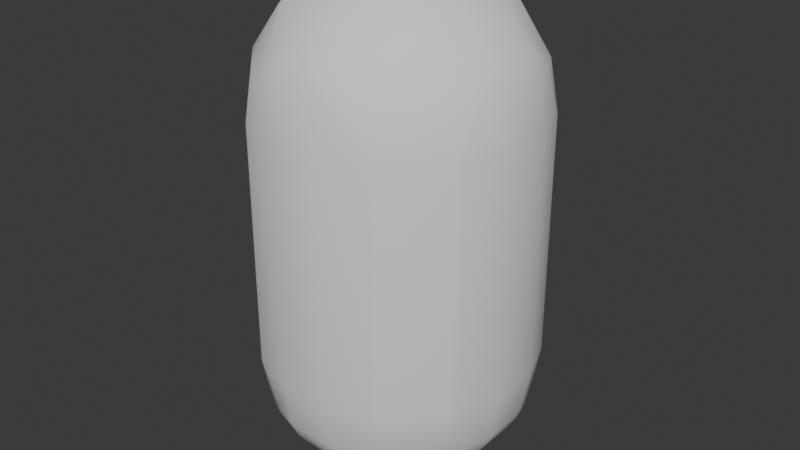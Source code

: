 # Source: capsule_blender52lts.blend  (saved by Blender 5.2.44; exported with 4.5.12 LTS)
import bpy
from mathutils import Matrix  # noqa: F401  (used for matrix-valued properties, if any)

bpy.ops.wm.read_factory_settings(use_empty=True)
scene = bpy.context.scene
scene.name = 'Scene'

# ---- collections
col_collection = bpy.data.collections.new('Collection'); scene.collection.children.link(col_collection)

# ---- world
world_world = bpy.data.worlds.new('World'); scene.world = world_world
world_world.use_nodes = True; world_world.node_tree.nodes.clear()
_N = world_world.node_tree.nodes; _L = world_world.node_tree.links
n0 = _N.new('ShaderNodeOutputWorld'); n0.name = 'World Output'; n0.location = (200, 100)
n1 = _N.new('ShaderNodeBackground'); n1.name = 'Background'; n1.location = (-200, 100)
n1.inputs[0].default_value = (0.05088, 0.05088, 0.05088, 1.0)
_L.new(n1.outputs[0], n0.inputs[0])
n0.is_active_output = True
world_world.color = (0.05088, 0.05088, 0.05088)
world_world.sun_shadow_jitter_overblur = 0.0

# ---- meshes
me_mesh = bpy.data.meshes.new('Mesh')
me_mesh.from_pydata([(0.3, 0.4906, -1.311e-08), (0.4906, 0.3, -2.145e-08), (0.2833, 0.5, -1.238e-08), (0.1, 0.5667, -4.371e-09), (-0.1, 0.5667, 4.371e-09), (-0.2833, 0.5, 1.238e-08), (-0.2013, 0.5, -0.2), (-0.1, 0.5301, -0.2), (-0.3, 0.4906, 1.311e-08), (-0.3, 0.4479, -0.2), (-0.4906, 0.3, 2.145e-08), (-0.4479, 0.3, -0.2), (-0.5, 0.2833, 2.186e-08), (-0.5, 0.2013, -0.2), (-0.5667, 0.1, 2.477e-08), (-0.5301, 0.1, -0.2), (-0.5667, -0.1, 2.477e-08), (-0.5301, -0.1, -0.2), (-0.5, -0.2833, 2.186e-08), (-0.5, -0.2013, -0.2), (-0.4906, -0.3, 2.145e-08), (-0.4479, -0.3, -0.2), (-0.3, -0.3, -0.3879), (-0.3, -0.2833, -0.4), (-0.4007, -0.1, -0.4), (-0.5, -0.1, -0.2651), (-0.2833, -0.3, -0.4), (-0.2013, -0.5, -0.2), (-0.1, -0.5, -0.2651), (-0.1, -0.4007, -0.4), (-0.3, -0.4479, -0.2), (0.1, -0.5, -0.2651), (0.1, -0.4007, -0.4), (0.2013, -0.5, -0.2), (0.3, -0.4479, -0.2), (0.3, -0.3, -0.3879), (0.2833, -0.3, -0.4), (0.4479, -0.3, -0.2), (0.5, -0.2013, -0.2), (0.5, -0.1, -0.2651), (0.4007, -0.1, -0.4), (0.3, -0.2833, -0.4), (0.5301, -0.1, -0.2), (0.5301, 0.1, -0.2), (0.5, 0.1, -0.2651), (0.5, 0.2013, -0.2), (0.4479, 0.3, -0.2), (0.3, 0.3, -0.3879), (0.3, 0.2833, -0.4), (0.4007, 0.1, -0.4), (0.2833, 0.3, -0.4), (0.2013, 0.5, -0.2), (0.1, 0.5, -0.2651), (0.1, 0.4007, -0.4), (0.3, 0.4479, -0.2), (-0.1, 0.4007, -0.4), (-0.1, 0.5, -0.2651), (0.1, 0.5301, -0.2), (-0.1, 0.3, -0.4804), (0.1, 0.3, -0.4804), (-0.2833, 0.3, -0.4), (-0.3, 0.2833, -0.4), (-0.3, 0.1, -0.4804), (-0.1, 0.1, -0.5576), (-0.4007, 0.1, -0.4), (-0.3, -0.1, -0.4804), (-0.1, -0.1, -0.5576), (0.1, -0.1, -0.5576), (0.1, 0.1, -0.5576), (0.3, -0.1, -0.4804), (0.3, 0.1, -0.4804), (0.1, -0.3, -0.4804), (-0.1, -0.3, -0.4804), (-0.3, 0.3, -0.3879), (0.5, 0.2833, -2.186e-08), (0.5667, -0.1, -2.477e-08), (0.5667, 0.1, -2.477e-08), (0.5, -0.2833, -2.186e-08), (0.5667, -0.1, 1.0), (0.5667, 0.1, 1.0), (0.5, -0.2833, 1.0), (0.4906, -0.3, 1.0), (0.3, -0.4906, 1.0), (0.2833, -0.5, 1.0), (0.1, -0.5667, 1.0), (-0.1, -0.5667, 1.0), (-0.2833, -0.5, 1.0), (-0.3, -0.4906, 1.0), (-0.2013, -0.5, 1.2), (-0.3, -0.4479, 1.2), (-0.4479, -0.3, 1.2), (-0.4906, -0.3, 1.0), (-0.5, -0.2833, 1.0), (-0.5, -0.2013, 1.2), (-0.5301, -0.1, 1.2), (-0.5667, -0.1, 1.0), (-0.5667, 0.1, 1.0), (-0.5301, 0.1, 1.2), (-0.5, 0.2833, 1.0), (-0.4906, 0.3, 1.0), (-0.3, 0.4906, 1.0), (-0.2833, 0.5, 1.0), (-0.1, 0.5667, 1.0), (0.1, 0.5667, 1.0), (-0.1, 0.5301, 1.2), (0.1, 0.5301, 1.2), (0.2013, 0.5, 1.2), (0.2833, 0.5, 1.0), (0.3, 0.4906, 1.0), (0.3, 0.4479, 1.2), (0.4479, 0.3, 1.2), (0.4906, 0.3, 1.0), (0.5, 0.2833, 1.0), (0.5, 0.2013, 1.2), (0.5301, 0.1, 1.2), (0.5, 0.1, 1.265), (0.5301, -0.1, 1.2), (0.5, -0.1, 1.265), (0.4007, -0.1, 1.4), (0.4007, 0.1, 1.4), (0.5, -0.2013, 1.2), (0.4479, -0.3, 1.2), (0.3, -0.3, 1.388), (0.3, -0.2833, 1.4), (0.2833, -0.3, 1.4), (0.3, -0.4479, 1.2), (0.2013, -0.5, 1.2), (0.1, -0.5, 1.265), (0.1, -0.4007, 1.4), (-0.1, -0.4007, 1.4), (-0.1, -0.5, 1.265), (-0.1, -0.5301, 1.2), (0.1, -0.5301, 1.2), (-0.1, -0.3, 1.48), (0.1, -0.3, 1.48), (-0.2833, -0.3, 1.4), (-0.3, -0.2833, 1.4), (-0.3, -0.1, 1.48), (-0.1, -0.1, 1.558), (-0.4007, -0.1, 1.4), (-0.4007, 0.1, 1.4), (-0.3, 0.1, 1.48), (-0.3, 0.2833, 1.4), (-0.2833, 0.3, 1.4), (-0.1, 0.3, 1.48), (-0.1, 0.1, 1.558), (0.1, 0.3, 1.48), (0.1, 0.1, 1.558), (-0.1, 0.4007, 1.4), (0.1, 0.4007, 1.4), (0.2833, 0.3, 1.4), (-0.1, 0.5, 1.265), (0.1, 0.5, 1.265), (-0.3, 0.3, 1.388), (-0.3, 0.4479, 1.2), (-0.2013, 0.5, 1.2), (-0.4479, 0.3, 1.2), (0.1, -0.1, 1.558), (0.3, 0.1, 1.48), (0.3, -0.1, 1.48), (-0.5, 0.1, 1.265), (-0.5, 0.2013, 1.2), (-0.5, -0.1, 1.265), (-0.3, -0.3, 1.388), (0.3, 0.2833, 1.4), (0.3, 0.3, 1.388), (-0.2833, -0.5, 1.238e-08), (-0.3, -0.4906, 1.311e-08), (-0.1, -0.5667, 4.371e-09), (0.1, -0.5667, -4.371e-09), (0.2833, -0.5, -1.238e-08), (0.3, -0.4906, -1.311e-08), (0.4906, -0.3, -2.145e-08), (0.1, -0.5301, -0.2), (-0.1, -0.5301, -0.2), (-0.5, 0.1, -0.2651), (-2.235e-08, 0.5667, 8.882e-16), (-3.725e-08, -0.4007, -0.4), (-3.725e-08, -0.5, -0.2651), (-3.725e-08, 0.5, -0.2651), (-3.725e-08, 0.4007, -0.4), (-2.98e-08, 0.5301, -0.2), (-4.47e-08, 0.3, -0.4804), (-4.47e-08, 0.1, -0.5576), (-4.47e-08, -0.1, -0.5576), (-4.47e-08, -0.3, -0.4804), (2.235e-08, -0.5667, 1.0), (2.235e-08, 0.5667, 1.0), (2.98e-08, 0.5301, 1.2), (2.98e-08, -0.5, 1.265), (3.725e-08, -0.4007, 1.4), (2.98e-08, -0.5301, 1.2), (4.47e-08, -0.3, 1.48), (4.47e-08, 0.1, 1.558), (4.47e-08, 0.3, 1.48), (3.725e-08, 0.4007, 1.4), (2.98e-08, 0.5, 1.265), (4.47e-08, -0.1, 1.558), (-2.235e-08, -0.5667, 8.882e-16), (-2.98e-08, -0.5301, -0.2), (-0.5667, 0.0, 2.477e-08), (-0.5301, 0.0, -0.2), (0.5, 0.0, -0.2651), (0.5301, 0.0, -0.2), (-0.4007, 0.0, -0.4), (-0.3, 0.0, -0.4804), (-0.1, 0.0, -0.5576), (0.1, 0.0, -0.5576), (0.3, 0.0, -0.4804), (0.4007, 0.0, -0.4), (0.5667, 0.0, -2.477e-08), (0.5667, 0.0, 1.0), (-0.5301, 0.0, 1.2), (-0.5667, 0.0, 1.0), (0.5301, 0.0, 1.2), (0.5, 0.0, 1.265), (0.4007, 0.0, 1.4), (-0.3, 0.0, 1.48), (-0.4007, 0.0, 1.4), (0.1, 0.0, 1.558), (-0.1, 0.0, 1.558), (0.3, 0.0, 1.48), (-0.5, 0.0, 1.265), (-0.5, 0.0, -0.2651), (4.47e-08, 0.0, 1.558), (-4.47e-08, 0.0, -0.5576), (-4.47e-08, -0.3, -0.4804), (-3.725e-08, -0.4007, -0.4), (-3.725e-08, -0.5, -0.2651), (-2.98e-08, -0.5301, -0.2), (-2.235e-08, -0.5667, 8.882e-16), (2.235e-08, -0.5667, 1.0), (2.98e-08, -0.5301, 1.2), (4.47e-08, -0.1, 1.558), (4.47e-08, -0.3, 1.48), (3.725e-08, -0.4007, 1.4), (2.98e-08, -0.5, 1.265), (-4.47e-08, -0.1, -0.5576)], [], [(108, 0, 2, 107), (103, 107, 2, 3), (187, 176, 4, 102), (102, 4, 5, 101), (210, 211, 78, 75), (4, 7, 6, 5), (6, 9, 8, 5), (8, 9, 11, 10), (11, 13, 12, 10), (12, 13, 15, 14), (200, 201, 17, 16), (17, 19, 18, 16), (18, 19, 21, 20), (24, 23, 22, 21), (19, 25, 24, 21), (22, 23, 26), (26, 29, 28, 27), (30, 22, 26, 27), (177, 178, 28, 29), (36, 35, 34, 33), (31, 32, 36, 33), (34, 35, 37), (40, 39, 38, 37), (35, 41, 40, 37), (38, 39, 42), (202, 44, 43, 203), (44, 45, 43), (49, 48, 47, 46), (45, 44, 49, 46), (47, 48, 50), (50, 53, 52, 51), (54, 47, 50, 51), (179, 52, 53, 180), (181, 179, 56, 7), (180, 182, 58, 55), (55, 58, 60), (63, 62, 61, 60), (58, 63, 60), (61, 62, 64), (204, 205, 65, 24), (205, 206, 66, 65), (225, 207, 67, 237), (207, 208, 69, 67), (208, 70, 49, 209), (67, 69, 41, 36), (71, 67, 36), (237, 67, 71, 185), (61, 73, 60), (182, 59, 68, 183), (52, 57, 51), (59, 53, 50), (47, 54, 46), (70, 48, 49), (74, 45, 46, 1), (203, 43, 76, 210), (74, 112, 79, 76), (80, 77, 75, 78), (1, 111, 112, 74), (89, 87, 86, 88), (91, 87, 89, 90), (93, 92, 91, 90), (95, 92, 93, 94), (212, 213, 95, 94), (188, 187, 102, 104), (107, 103, 105, 106), (109, 108, 107, 106), (111, 108, 109, 110), (113, 112, 111, 110), (79, 112, 113, 114), (113, 115, 114), (214, 215, 117, 116), (215, 115, 119, 216), (121, 120, 117, 118), (123, 122, 121, 118), (122, 123, 124), (126, 125, 122, 124), (128, 127, 126, 124), (189, 127, 128, 190), (191, 236, 130, 131), (131, 130, 88), (235, 192, 133, 129), (129, 133, 135), (138, 137, 136, 135), (133, 138, 135), (136, 137, 139), (217, 141, 140, 218), (141, 142, 140), (141, 145, 144, 143), (142, 141, 143), (193, 194, 144, 145), (194, 146, 149, 195), (149, 146, 150), (195, 196, 151, 148), (155, 154, 153, 143), (148, 151, 155, 143), (153, 154, 156), (151, 104, 155), (224, 193, 145, 220), (221, 158, 147, 219), (144, 148, 143), (153, 142, 143), (156, 161, 160, 140), (142, 153, 156, 140), (160, 161, 97), (218, 222, 162, 139), (220, 145, 141, 217), (136, 163, 135), (192, 197, 138, 133), (127, 132, 126), (134, 128, 124), (159, 157, 134, 124), (123, 159, 124), (122, 125, 121), (159, 123, 118), (216, 221, 159, 118), (164, 158, 119), (117, 120, 116), (110, 165, 164, 119), (115, 113, 110, 119), (164, 165, 150), (109, 165, 110), (106, 152, 149, 150), (165, 109, 106, 150), (105, 152, 106), (196, 152, 105, 188), (104, 102, 101, 155), (101, 100, 154, 155), (154, 100, 99, 156), (99, 98, 161, 156), (222, 160, 97, 212), (93, 162, 94), (90, 163, 136, 139), (162, 93, 90, 139), (89, 163, 90), (88, 130, 129, 135), (163, 89, 88, 135), (86, 85, 131, 88), (186, 84, 132, 232), (83, 82, 125, 126), (125, 82, 81, 121), (81, 80, 120, 121), (120, 80, 78, 116), (211, 79, 114, 214), (87, 91, 20, 167), (168, 85, 86, 166), (198, 231, 85, 168), (84, 169, 170, 83), (171, 82, 83, 170), (82, 171, 172, 81), (98, 12, 14, 96), (169, 173, 33, 170), (199, 173, 169, 230), (27, 174, 168, 166), (0, 108, 111, 1), (77, 38, 42, 75), (209, 202, 39, 40), (41, 69, 40), (37, 38, 77, 172), (171, 34, 37, 172), (41, 35, 36), (32, 71, 36), (33, 34, 171, 170), (228, 31, 173, 199), (185, 71, 32, 227), (28, 174, 27), (72, 29, 26), (167, 30, 27, 166), (65, 66, 72, 26), (23, 65, 26), (223, 175, 64, 204), (22, 30, 21), (65, 23, 24), (87, 167, 166, 86), (25, 19, 17), (92, 18, 20, 91), (201, 223, 25, 17), (18, 92, 95, 16), (8, 100, 101, 5), (64, 175, 13, 11), (73, 61, 64, 11), (213, 200, 16, 95), (9, 73, 11), (12, 98, 99, 10), (60, 73, 9, 6), (56, 55, 60, 6), (7, 56, 6), (176, 181, 7, 4), (0, 54, 51, 2), (100, 8, 10, 99), (46, 54, 0, 1), (51, 57, 3, 2), (77, 80, 81, 172), (43, 45, 74, 76), (70, 68, 59, 50), (48, 70, 50), (13, 175, 15), (173, 31, 33), (21, 30, 167, 20), (147, 158, 164, 150), (146, 147, 150), (161, 98, 96, 97), (132, 84, 83, 126), (3, 57, 181, 176), (72, 226, 177, 29), (28, 178, 229, 174), (174, 229, 198, 168), (169, 84, 186, 230), (85, 231, 191, 131), (151, 196, 188, 104), (134, 157, 233, 234), (219, 147, 193, 224), (149, 152, 196, 195), (144, 194, 195, 148), (147, 146, 194, 193), (128, 134, 234, 190), (132, 127, 189, 232), (130, 236, 235, 129), (105, 103, 187, 188), (58, 182, 183, 63), (66, 184, 226, 72), (206, 225, 184, 66), (53, 59, 182, 180), (57, 52, 179, 181), (56, 179, 180, 55), (32, 31, 228, 227), (103, 3, 176, 187), (63, 183, 225, 206), (157, 219, 224, 233), (96, 14, 200, 213), (15, 175, 223, 201), (25, 223, 204, 24), (49, 44, 202, 209), (78, 211, 214, 116), (162, 222, 212, 94), (119, 158, 221, 216), (138, 220, 217, 137), (140, 160, 222, 218), (159, 221, 219, 157), (197, 224, 220, 138), (137, 217, 218, 139), (117, 215, 216, 118), (114, 115, 215, 214), (97, 96, 213, 212), (42, 203, 210, 75), (69, 208, 209, 40), (68, 70, 208, 207), (183, 68, 207, 225), (62, 63, 206, 205), (64, 62, 205, 204), (39, 202, 203, 42), (14, 15, 201, 200), (76, 79, 211, 210)])
me_mesh.polygons.foreach_set('use_smooth', [True] * 252)
_uv = me_mesh.uv_layers.new(name='UVMap')
_uv.uv.foreach_set('vector', [0.4127, 0.7489, 0.4127, 0.2511, 0.418, 0.251, 0.418, 0.749, 0.4722, 0.7488, 0.418, 0.749, 0.418, 0.251, 0.4722, 0.2512, 0.5, 0.7488, 0.5, 0.2512, 0.5278, 0.2512, 0.5278, 0.7488, 0.5278, 0.7488, 0.5278, 0.2512, 0.582, 0.251, 0.582, 0.749, 0.25, 0.2512, 0.25, 0.7488, 0.2222, 0.7488, 0.2222, 0.2512, 0.5278, 0.2512, 0.5297, 0.1821, 0.5609, 0.182, 0.582, 0.251, 0.5609, 0.182, 0.5939, 0.182, 0.5873, 0.2511, 0.582, 0.251, 0.5873, 0.2511, 0.5939, 0.182, 0.6561, 0.182, 0.6627, 0.2511, 0.6561, 0.182, 0.6891, 0.182, 0.668, 0.251, 0.6627, 0.2511, 0.668, 0.251, 0.6891, 0.182, 0.7203, 0.1821, 0.7222, 0.2512, 0.75, 0.2512, 0.75, 0.1821, 0.7797, 0.1821, 0.7778, 0.2512, 0.7797, 0.1821, 0.8109, 0.182, 0.832, 0.251, 0.7778, 0.2512, 0.832, 0.251, 0.8109, 0.182, 0.8439, 0.182, 0.8373, 0.2511, 0.7889, 0.1034, 0.8704, 0.1033, 0.875, 0.1088, 0.8439, 0.182, 0.8109, 0.182, 0.7814, 0.1582, 0.7889, 0.1034, 0.8439, 0.182, 0.875, 0.1088, 0.8704, 0.1033, 0.8796, 0.1033, 0.8796, 0.1033, 0.9611, 0.1034, 0.9686, 0.1582, 0.9391, 0.182, 0.9061, 0.182, 0.875, 0.1088, 0.8796, 0.1033, 0.9391, 0.182, 1.0, 0.1034, 1.0, 0.1582, 0.9686, 0.1582, 0.9611, 0.1034, 0.1204, 0.1033, 0.125, 0.1088, 0.09393, 0.182, 0.06092, 0.182, 0.03142, 0.1582, 0.03892, 0.1034, 0.1204, 0.1033, 0.06092, 0.182, 0.09393, 0.182, 0.125, 0.1088, 0.1561, 0.182, 0.2111, 0.1034, 0.2186, 0.1582, 0.1891, 0.182, 0.1561, 0.182, 0.125, 0.1088, 0.1296, 0.1033, 0.2111, 0.1034, 0.1561, 0.182, 0.1891, 0.182, 0.2186, 0.1582, 0.2203, 0.1821, 0.25, 0.1582, 0.2814, 0.1582, 0.2797, 0.1821, 0.25, 0.1821, 0.2814, 0.1582, 0.3109, 0.182, 0.2797, 0.1821, 0.2889, 0.1034, 0.3704, 0.1033, 0.375, 0.1088, 0.3439, 0.182, 0.3109, 0.182, 0.2814, 0.1582, 0.2889, 0.1034, 0.3439, 0.182, 0.375, 0.1088, 0.3704, 0.1033, 0.3796, 0.1033, 0.3796, 0.1033, 0.4611, 0.1034, 0.4686, 0.1582, 0.4391, 0.182, 0.4061, 0.182, 0.375, 0.1088, 0.3796, 0.1033, 0.4391, 0.182, 0.5, 0.1582, 0.4686, 0.1582, 0.4611, 0.1034, 0.5, 0.1034, 0.5, 0.1821, 0.5, 0.1582, 0.5314, 0.1582, 0.5297, 0.1821, 0.5, 0.1034, 0.5, 0.06227, 0.5512, 0.06227, 0.5389, 0.1034, 0.5389, 0.1034, 0.5512, 0.06227, 0.6204, 0.1033, 0.625, 2.419e-07, 0.6988, 0.06227, 0.6296, 0.1033, 0.6204, 0.1033, 0.5512, 0.06227, 0.625, 2.419e-07, 0.6204, 0.1033, 0.6296, 0.1033, 0.6988, 0.06227, 0.7111, 0.1034, 0.75, 0.1034, 0.75, 0.06227, 0.8012, 0.06227, 0.7889, 0.1034, 0.75, 0.06227, 0.75, 2.419e-07, 0.875, 2.419e-07, 0.8012, 0.06227, 0.75, 2.419e-07, 0.75, 2.116e-07, 0.125, 2.116e-07, 8.49e-08, 2.419e-07, 0.25, 2.116e-07, 0.25, 0.06227, 0.1988, 0.06227, 0.125, 2.116e-07, 0.25, 0.06227, 0.3012, 0.06227, 0.2889, 0.1034, 0.25, 0.1034, 0.125, 2.116e-07, 0.1988, 0.06227, 0.1296, 0.1033, 0.1204, 0.1033, 0.05121, 0.06227, 0.125, 2.116e-07, 0.1204, 0.1033, 8.49e-08, 2.419e-07, 0.125, 2.116e-07, 0.05121, 0.06227, 8.49e-08, 0.06227, 0.6296, 0.1033, 0.625, 0.1088, 0.6204, 0.1033, 0.5, 0.06227, 0.4488, 0.06227, 0.375, 2.116e-07, 0.5, 2.419e-07, 0.4686, 0.1582, 0.4703, 0.1821, 0.4391, 0.182, 0.4488, 0.06227, 0.4611, 0.1034, 0.3796, 0.1033, 0.375, 0.1088, 0.4061, 0.182, 0.3439, 0.182, 0.3012, 0.06227, 0.3704, 0.1033, 0.2889, 0.1034, 0.332, 0.251, 0.3109, 0.182, 0.3439, 0.182, 0.3373, 0.2511, 0.25, 0.1821, 0.2797, 0.1821, 0.2778, 0.2512, 0.25, 0.2512, 0.332, 0.251, 0.332, 0.749, 0.2778, 0.7488, 0.2778, 0.2512, 0.168, 0.749, 0.168, 0.251, 0.2222, 0.2512, 0.2222, 0.7488, 0.3373, 0.2511, 0.3373, 0.7489, 0.332, 0.749, 0.332, 0.251, 0.9061, 0.818, 0.9127, 0.7489, 0.918, 0.749, 0.9391, 0.818, 0.8373, 0.7489, 0.9127, 0.7489, 0.9061, 0.818, 0.8439, 0.818, 0.8109, 0.818, 0.832, 0.749, 0.8373, 0.7489, 0.8439, 0.818, 0.7778, 0.7488, 0.832, 0.749, 0.8109, 0.818, 0.7797, 0.8179, 0.75, 0.8179, 0.75, 0.7488, 0.7778, 0.7488, 0.7797, 0.8179, 0.5, 0.8179, 0.5, 0.7488, 0.5278, 0.7488, 0.5297, 0.8179, 0.418, 0.749, 0.4722, 0.7488, 0.4703, 0.8179, 0.4391, 0.818, 0.4061, 0.818, 0.4127, 0.7489, 0.418, 0.749, 0.4391, 0.818, 0.3373, 0.7489, 0.4127, 0.7489, 0.4061, 0.818, 0.3439, 0.818, 0.3109, 0.818, 0.332, 0.749, 0.3373, 0.7489, 0.3439, 0.818, 0.2778, 0.7488, 0.332, 0.749, 0.3109, 0.818, 0.2797, 0.8179, 0.3109, 0.818, 0.2814, 0.8418, 0.2797, 0.8179, 0.25, 0.8179, 0.25, 0.8418, 0.2186, 0.8418, 0.2203, 0.8179, 0.25, 0.8418, 0.2814, 0.8418, 0.2889, 0.8966, 0.25, 0.8966, 0.1561, 0.818, 0.1891, 0.818, 0.2186, 0.8418, 0.2111, 0.8966, 0.1296, 0.8967, 0.125, 0.8912, 0.1561, 0.818, 0.2111, 0.8966, 0.125, 0.8912, 0.1296, 0.8967, 0.1204, 0.8967, 0.06092, 0.818, 0.09393, 0.818, 0.125, 0.8912, 0.1204, 0.8967, 0.03892, 0.8966, 0.03142, 0.8418, 0.06092, 0.818, 0.1204, 0.8967, 8.49e-08, 0.8418, 0.03142, 0.8418, 0.03892, 0.8966, 8.49e-08, 0.8966, 1.0, 0.8179, 1.0, 0.8418, 0.9686, 0.8418, 0.9703, 0.8179, 0.9703, 0.8179, 0.9686, 0.8418, 0.9391, 0.818, 1.0, 0.8966, 1.0, 0.9377, 0.9488, 0.9377, 0.9611, 0.8966, 0.9611, 0.8966, 0.9488, 0.9377, 0.8796, 0.8967, 0.875, 1.0, 0.8012, 0.9377, 0.8704, 0.8967, 0.8796, 0.8967, 0.9488, 0.9377, 0.875, 1.0, 0.8796, 0.8967, 0.8704, 0.8967, 0.8012, 0.9377, 0.7889, 0.8966, 0.75, 0.9377, 0.6988, 0.9377, 0.7111, 0.8966, 0.75, 0.8966, 0.6988, 0.9377, 0.6296, 0.8967, 0.7111, 0.8966, 0.6988, 0.9377, 0.625, 1.0, 0.5512, 0.9377, 0.6204, 0.8967, 0.6296, 0.8967, 0.6988, 0.9377, 0.6204, 0.8967, 0.5, 1.0, 0.5, 0.9377, 0.5512, 0.9377, 0.625, 1.0, 0.5, 0.9377, 0.4488, 0.9377, 0.4611, 0.8966, 0.5, 0.8966, 0.4611, 0.8966, 0.4488, 0.9377, 0.3796, 0.8967, 0.5, 0.8966, 0.5, 0.8418, 0.5314, 0.8418, 0.5389, 0.8966, 0.5609, 0.818, 0.5939, 0.818, 0.625, 0.8912, 0.6204, 0.8967, 0.5389, 0.8966, 0.5314, 0.8418, 0.5609, 0.818, 0.6204, 0.8967, 0.625, 0.8912, 0.5939, 0.818, 0.6561, 0.818, 0.5314, 0.8418, 0.5297, 0.8179, 0.5609, 0.818, 0.75, 1.0, 0.5, 1.0, 0.625, 1.0, 0.75, 1.0, 0.25, 0.9377, 0.3012, 0.9377, 0.375, 1.0, 0.25, 1.0, 0.5512, 0.9377, 0.5389, 0.8966, 0.6204, 0.8967, 0.625, 0.8912, 0.6296, 0.8967, 0.6204, 0.8967, 0.6561, 0.818, 0.6891, 0.818, 0.7186, 0.8418, 0.7111, 0.8966, 0.6296, 0.8967, 0.625, 0.8912, 0.6561, 0.818, 0.7111, 0.8966, 0.7186, 0.8418, 0.6891, 0.818, 0.7203, 0.8179, 0.75, 0.8966, 0.75, 0.8418, 0.7814, 0.8418, 0.7889, 0.8966, 0.75, 1.0, 0.625, 1.0, 0.6988, 0.9377, 0.75, 0.9377, 0.8704, 0.8967, 0.875, 0.8912, 0.8796, 0.8967, 1.0, 0.9377, 1.0, 1.0, 0.875, 1.0, 0.9488, 0.9377, 0.03142, 0.8418, 0.02968, 0.8179, 0.06092, 0.818, 0.05121, 0.9377, 0.03892, 0.8966, 0.1204, 0.8967, 0.1988, 0.9377, 0.125, 1.0, 0.05121, 0.9377, 0.1204, 0.8967, 0.1296, 0.8967, 0.1988, 0.9377, 0.1204, 0.8967, 0.125, 0.8912, 0.09393, 0.818, 0.1561, 0.818, 0.1988, 0.9377, 0.1296, 0.8967, 0.2111, 0.8966, 0.25, 0.8966, 0.25, 0.9377, 0.1988, 0.9377, 0.2111, 0.8966, 0.3704, 0.8967, 0.3012, 0.9377, 0.2889, 0.8966, 0.2186, 0.8418, 0.1891, 0.818, 0.2203, 0.8179, 0.3439, 0.818, 0.375, 0.8912, 0.3704, 0.8967, 0.2889, 0.8966, 0.2814, 0.8418, 0.3109, 0.818, 0.3439, 0.818, 0.2889, 0.8966, 0.3704, 0.8967, 0.375, 0.8912, 0.3796, 0.8967, 0.4061, 0.818, 0.375, 0.8912, 0.3439, 0.818, 0.4391, 0.818, 0.4686, 0.8418, 0.4611, 0.8966, 0.3796, 0.8967, 0.375, 0.8912, 0.4061, 0.818, 0.4391, 0.818, 0.3796, 0.8967, 0.4703, 0.8179, 0.4686, 0.8418, 0.4391, 0.818, 0.5, 0.8418, 0.4686, 0.8418, 0.4703, 0.8179, 0.5, 0.8179, 0.5297, 0.8179, 0.5278, 0.7488, 0.582, 0.749, 0.5609, 0.818, 0.582, 0.749, 0.5873, 0.7489, 0.5939, 0.818, 0.5609, 0.818, 0.5939, 0.818, 0.5873, 0.7489, 0.6627, 0.7489, 0.6561, 0.818, 0.6627, 0.7489, 0.668, 0.749, 0.6891, 0.818, 0.6561, 0.818, 0.75, 0.8418, 0.7186, 0.8418, 0.7203, 0.8179, 0.75, 0.8179, 0.8109, 0.818, 0.7814, 0.8418, 0.7797, 0.8179, 0.8439, 0.818, 0.875, 0.8912, 0.8704, 0.8967, 0.7889, 0.8966, 0.7814, 0.8418, 0.8109, 0.818, 0.8439, 0.818, 0.7889, 0.8966, 0.9061, 0.818, 0.875, 0.8912, 0.8439, 0.818, 0.9391, 0.818, 0.9686, 0.8418, 0.9611, 0.8966, 0.8796, 0.8967, 0.875, 0.8912, 0.9061, 0.818, 0.9391, 0.818, 0.8796, 0.8967, 0.918, 0.749, 0.9722, 0.7488, 0.9703, 0.8179, 0.9391, 0.818, 8.49e-08, 0.7488, 0.0278, 0.7488, 0.02968, 0.8179, 8.49e-08, 0.8179, 0.08205, 0.749, 0.08735, 0.7489, 0.09393, 0.818, 0.06092, 0.818, 0.09393, 0.818, 0.08735, 0.7489, 0.1627, 0.7489, 0.1561, 0.818, 0.1627, 0.7489, 0.168, 0.749, 0.1891, 0.818, 0.1561, 0.818, 0.1891, 0.818, 0.168, 0.749, 0.2222, 0.7488, 0.2203, 0.8179, 0.25, 0.7488, 0.2778, 0.7488, 0.2797, 0.8179, 0.25, 0.8179, 0.9127, 0.7489, 0.8373, 0.7489, 0.8373, 0.2511, 0.9127, 0.2511, 0.9722, 0.2512, 0.9722, 0.7488, 0.918, 0.749, 0.918, 0.251, 1.0, 0.2512, 1.0, 0.7488, 0.9722, 0.7488, 0.9722, 0.2512, 0.0278, 0.7488, 0.0278, 0.2512, 0.08205, 0.251, 0.08205, 0.749, 0.08735, 0.2511, 0.08735, 0.7489, 0.08205, 0.749, 0.08205, 0.251, 0.08735, 0.7489, 0.08735, 0.2511, 0.1627, 0.2511, 0.1627, 0.7489, 0.668, 0.749, 0.668, 0.251, 0.7222, 0.2512, 0.7222, 0.7488, 0.0278, 0.2512, 0.02968, 0.1821, 0.06092, 0.182, 0.08205, 0.251, 8.49e-08, 0.1821, 0.02968, 0.1821, 0.0278, 0.2512, 8.49e-08, 0.2512, 0.9391, 0.182, 0.9703, 0.1821, 0.9722, 0.2512, 0.918, 0.251, 0.4127, 0.2511, 0.4127, 0.7489, 0.3373, 0.7489, 0.3373, 0.2511, 0.168, 0.251, 0.1891, 0.182, 0.2203, 0.1821, 0.2222, 0.2512, 0.25, 0.1034, 0.25, 0.1582, 0.2186, 0.1582, 0.2111, 0.1034, 0.1296, 0.1033, 0.1988, 0.06227, 0.2111, 0.1034, 0.1561, 0.182, 0.1891, 0.182, 0.168, 0.251, 0.1627, 0.2511, 0.08735, 0.2511, 0.09393, 0.182, 0.1561, 0.182, 0.1627, 0.2511, 0.1296, 0.1033, 0.125, 0.1088, 0.1204, 0.1033, 0.03892, 0.1034, 0.05121, 0.06227, 0.1204, 0.1033, 0.06092, 0.182, 0.09393, 0.182, 0.08735, 0.2511, 0.08205, 0.251, 8.49e-08, 0.1582, 0.03142, 0.1582, 0.02968, 0.1821, 8.49e-08, 0.1821, 8.49e-08, 0.06227, 0.05121, 0.06227, 0.03892, 0.1034, 8.49e-08, 0.1034, 0.9686, 0.1582, 0.9703, 0.1821, 0.9391, 0.182, 0.9488, 0.06227, 0.9611, 0.1034, 0.8796, 0.1033, 0.9127, 0.2511, 0.9061, 0.182, 0.9391, 0.182, 0.918, 0.251, 0.8012, 0.06227, 0.875, 2.419e-07, 0.9488, 0.06227, 0.8796, 0.1033, 0.8704, 0.1033, 0.8012, 0.06227, 0.8796, 0.1033, 0.75, 0.1582, 0.7186, 0.1582, 0.7111, 0.1034, 0.75, 0.1034, 0.875, 0.1088, 0.9061, 0.182, 0.8439, 0.182, 0.8012, 0.06227, 0.8704, 0.1033, 0.7889, 0.1034, 0.9127, 0.7489, 0.9127, 0.2511, 0.918, 0.251, 0.918, 0.749, 0.7814, 0.1582, 0.8109, 0.182, 0.7797, 0.1821, 0.832, 0.749, 0.832, 0.251, 0.8373, 0.2511, 0.8373, 0.7489, 0.75, 0.1821, 0.75, 0.1582, 0.7814, 0.1582, 0.7797, 0.1821, 0.832, 0.251, 0.832, 0.749, 0.7778, 0.7488, 0.7778, 0.2512, 0.5873, 0.2511, 0.5873, 0.7489, 0.582, 0.749, 0.582, 0.251, 0.7111, 0.1034, 0.7186, 0.1582, 0.6891, 0.182, 0.6561, 0.182, 0.625, 0.1088, 0.6296, 0.1033, 0.7111, 0.1034, 0.6561, 0.182, 0.75, 0.7488, 0.75, 0.2512, 0.7778, 0.2512, 0.7778, 0.7488, 0.5939, 0.182, 0.625, 0.1088, 0.6561, 0.182, 0.668, 0.251, 0.668, 0.749, 0.6627, 0.7489, 0.6627, 0.2511, 0.6204, 0.1033, 0.625, 0.1088, 0.5939, 0.182, 0.5609, 0.182, 0.5314, 0.1582, 0.5389, 0.1034, 0.6204, 0.1033, 0.5609, 0.182, 0.5297, 0.1821, 0.5314, 0.1582, 0.5609, 0.182, 0.5, 0.2512, 0.5, 0.1821, 0.5297, 0.1821, 0.5278, 0.2512, 0.4127, 0.2511, 0.4061, 0.182, 0.4391, 0.182, 0.418, 0.251, 0.5873, 0.7489, 0.5873, 0.2511, 0.6627, 0.2511, 0.6627, 0.7489, 0.3439, 0.182, 0.4061, 0.182, 0.4127, 0.2511, 0.3373, 0.2511, 0.4391, 0.182, 0.4703, 0.1821, 0.4722, 0.2512, 0.418, 0.251, 0.168, 0.251, 0.168, 0.749, 0.1627, 0.7489, 0.1627, 0.2511, 0.2797, 0.1821, 0.3109, 0.182, 0.332, 0.251, 0.2778, 0.2512, 0.3012, 0.06227, 0.375, 2.116e-07, 0.4488, 0.06227, 0.3796, 0.1033, 0.3704, 0.1033, 0.3012, 0.06227, 0.3796, 0.1033, 0.6891, 0.182, 0.7186, 0.1582, 0.7203, 0.1821, 0.02968, 0.1821, 0.03142, 0.1582, 0.06092, 0.182, 0.8439, 0.182, 0.9061, 0.182, 0.9127, 0.2511, 0.8373, 0.2511, 0.375, 1.0, 0.3012, 0.9377, 0.3704, 0.8967, 0.3796, 0.8967, 0.4488, 0.9377, 0.375, 1.0, 0.3796, 0.8967, 0.6891, 0.818, 0.668, 0.749, 0.7222, 0.7488, 0.7203, 0.8179, 0.02968, 0.8179, 0.0278, 0.7488, 0.08205, 0.749, 0.06092, 0.818, 0.4722, 0.2512, 0.4703, 0.1821, 0.5, 0.1821, 0.5, 0.2512, 0.9488, 0.06227, 1.0, 0.06227, 1.0, 0.1034, 0.9611, 0.1034, 0.9686, 0.1582, 1.0, 0.1582, 1.0, 0.1821, 0.9703, 0.1821, 0.9703, 0.1821, 1.0, 0.1821, 1.0, 0.2512, 0.9722, 0.2512, 0.0278, 0.2512, 0.0278, 0.7488, 8.49e-08, 0.7488, 8.49e-08, 0.2512, 0.9722, 0.7488, 1.0, 0.7488, 1.0, 0.8179, 0.9703, 0.8179, 0.5314, 0.8418, 0.5, 0.8418, 0.5, 0.8179, 0.5297, 0.8179, 0.05121, 0.9377, 0.125, 1.0, 8.49e-08, 1.0, 1.445e-07, 0.9377, 0.75, 1.0, 0.375, 1.0, 0.5, 1.0, 0.75, 1.0, 0.4611, 0.8966, 0.4686, 0.8418, 0.5, 0.8418, 0.5, 0.8966, 0.5512, 0.9377, 0.5, 0.9377, 0.5, 0.8966, 0.5389, 0.8966, 0.375, 1.0, 0.4488, 0.9377, 0.5, 0.9377, 0.5, 1.0, 0.03892, 0.8966, 0.05121, 0.9377, 1.445e-07, 0.9377, 8.49e-08, 0.8966, 0.02968, 0.8179, 0.03142, 0.8418, 8.49e-08, 0.8418, 8.49e-08, 0.8179, 0.9686, 0.8418, 1.0, 0.8418, 1.0, 0.8966, 0.9611, 0.8966, 0.4703, 0.8179, 0.4722, 0.7488, 0.5, 0.7488, 0.5, 0.8179, 0.5512, 0.06227, 0.5, 0.06227, 0.5, 2.419e-07, 0.625, 2.419e-07, 0.875, 2.419e-07, 1.0, 2.419e-07, 1.0, 0.06227, 0.9488, 0.06227, 0.75, 2.419e-07, 0.75, 2.419e-07, 1.0, 2.419e-07, 0.875, 2.419e-07, 0.4611, 0.1034, 0.4488, 0.06227, 0.5, 0.06227, 0.5, 0.1034, 0.4703, 0.1821, 0.4686, 0.1582, 0.5, 0.1582, 0.5, 0.1821, 0.5314, 0.1582, 0.5, 0.1582, 0.5, 0.1034, 0.5389, 0.1034, 0.03892, 0.1034, 0.03142, 0.1582, 8.49e-08, 0.1582, 8.49e-08, 0.1034, 0.4722, 0.7488, 0.4722, 0.2512, 0.5, 0.2512, 0.5, 0.7488, 0.625, 2.419e-07, 0.5, 2.419e-07, 0.75, 2.419e-07, 0.75, 2.419e-07, 0.125, 1.0, 0.75, 1.0, 0.75, 1.0, 8.49e-08, 1.0, 0.7222, 0.7488, 0.7222, 0.2512, 0.75, 0.2512, 0.75, 0.7488, 0.7203, 0.1821, 0.7186, 0.1582, 0.75, 0.1582, 0.75, 0.1821, 0.7814, 0.1582, 0.75, 0.1582, 0.75, 0.1034, 0.7889, 0.1034, 0.2889, 0.1034, 0.2814, 0.1582, 0.25, 0.1582, 0.25, 0.1034, 0.2222, 0.7488, 0.25, 0.7488, 0.25, 0.8179, 0.2203, 0.8179, 0.7814, 0.8418, 0.75, 0.8418, 0.75, 0.8179, 0.7797, 0.8179, 0.2889, 0.8966, 0.3012, 0.9377, 0.25, 0.9377, 0.25, 0.8966, 0.875, 1.0, 0.75, 1.0, 0.75, 0.9377, 0.8012, 0.9377, 0.7111, 0.8966, 0.7186, 0.8418, 0.75, 0.8418, 0.75, 0.8966, 0.1988, 0.9377, 0.25, 0.9377, 0.25, 1.0, 0.125, 1.0, 1.0, 1.0, 0.75, 1.0, 0.75, 1.0, 0.875, 1.0, 0.8012, 0.9377, 0.75, 0.9377, 0.75, 0.8966, 0.7889, 0.8966, 0.2186, 0.8418, 0.25, 0.8418, 0.25, 0.8966, 0.2111, 0.8966, 0.2797, 0.8179, 0.2814, 0.8418, 0.25, 0.8418, 0.25, 0.8179, 0.7203, 0.8179, 0.7222, 0.7488, 0.75, 0.7488, 0.75, 0.8179, 0.2203, 0.1821, 0.25, 0.1821, 0.25, 0.2512, 0.2222, 0.2512, 0.1988, 0.06227, 0.25, 0.06227, 0.25, 0.1034, 0.2111, 0.1034, 0.375, 2.116e-07, 0.3012, 0.06227, 0.25, 0.06227, 0.25, 2.116e-07, 0.5, 2.419e-07, 0.375, 2.116e-07, 0.75, 2.116e-07, 0.75, 2.419e-07, 0.6988, 0.06227, 0.625, 2.419e-07, 0.75, 2.419e-07, 0.75, 0.06227, 0.7111, 0.1034, 0.6988, 0.06227, 0.75, 0.06227, 0.75, 0.1034, 0.2186, 0.1582, 0.25, 0.1582, 0.25, 0.1821, 0.2203, 0.1821, 0.7222, 0.2512, 0.7203, 0.1821, 0.75, 0.1821, 0.75, 0.2512, 0.2778, 0.2512, 0.2778, 0.7488, 0.25, 0.7488, 0.25, 0.2512])
me_mesh.update()

# ---- objects
ob_capsule = bpy.data.objects.new('capsule', me_mesh)

# ---- transforms, parenting, visibility, modifiers, constraints
ob_capsule.location = (0.0, 0.0, 0.0)

# ---- collection membership
col_collection.objects.link(ob_capsule)

# ---- scene / render settings (as saved in the file)
scene.frame_start = 1; scene.frame_end = 250; scene.frame_set(1)
scene.render.engine = 'BLENDER_EEVEE_NEXT'
scene.render.bake_bias = 0.0
scene.render.bake_samples = 0
scene.render.compositor_device = 'GPU'
scene.eevee.use_volume_custom_range = False
scene.eevee.fast_gi_thickness_near = 0.1
scene.eevee.fast_gi_thickness_far = 0.0
scene.eevee.ray_tracing_options.screen_trace_thickness = 0.1
bpy.context.view_layer.update()

# ---- added for rendering (the .blend has no active camera and no usable light): camera, sun
cam_auto = bpy.data.cameras.new('AutoCamera')
cam_auto.lens = 50.0
cam_auto.sensor_width = 36.0
cam_auto.clip_end = 1000.0
ob_auto_camera = bpy.data.objects.new('AutoCamera', cam_auto)
scene.collection.objects.link(ob_auto_camera)
ob_auto_camera.location = (2.45533, -2.9464, 2.46426)
ob_auto_camera.rotation_euler = (1.09748, -7.21219e-08, 0.694738)
scene.camera = ob_auto_camera
light_auto_sun = bpy.data.lights.new('AutoSun', 'SUN')
light_auto_sun.energy = 3.0
light_auto_sun.angle = 0.0523599
ob_auto_sun = bpy.data.objects.new('AutoSun', light_auto_sun)
scene.collection.objects.link(ob_auto_sun)
ob_auto_sun.rotation_euler = (0.872665, 0.174533, 0.523599)
bpy.context.view_layer.update()
